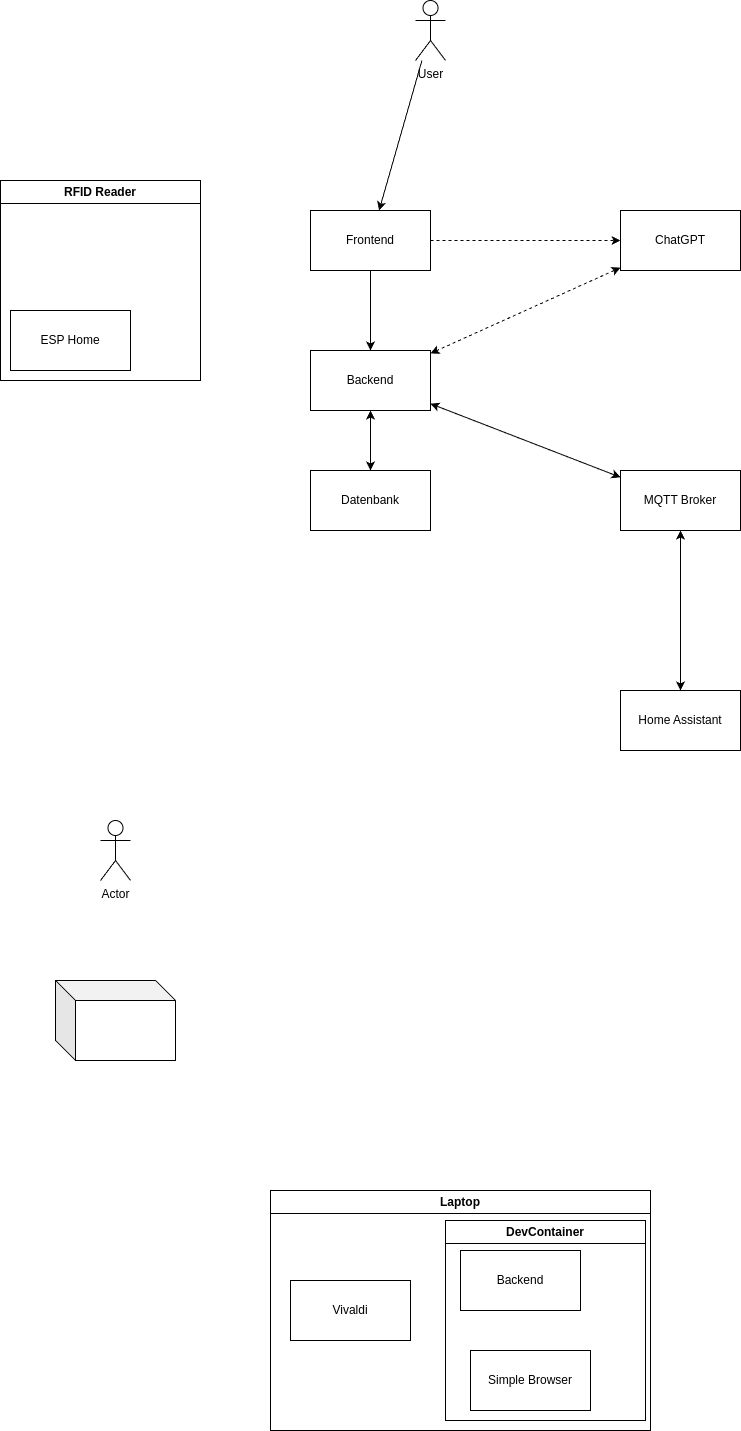

The diagram above was exported from draw.io. Its source (the exported page's mxGraphModel, read from the mxfile embedded in the PNG):
<mxGraphModel dx="603" dy="846" grid="1" gridSize="10" guides="1" tooltips="1" connect="1" arrows="1" fold="1" page="1" pageScale="1" pageWidth="850" pageHeight="1100" math="0" shadow="0">
  <root>
    <mxCell id="0" />
    <mxCell id="1" parent="0" />
    <mxCell id="7" value="RFID Reader" style="swimlane;whiteSpace=wrap;html=1;" parent="1" vertex="1">
      <mxGeometry x="40" y="190" width="200" height="200" as="geometry" />
    </mxCell>
    <mxCell id="2" value="ESP Home" style="rounded=0;whiteSpace=wrap;html=1;strokeColor=default;" parent="7" vertex="1">
      <mxGeometry x="10" y="130" width="120" height="60" as="geometry" />
    </mxCell>
    <mxCell id="11" style="edgeStyle=none;html=1;" parent="1" source="10" target="8" edge="1">
      <mxGeometry relative="1" as="geometry" />
    </mxCell>
    <mxCell id="10" value="User" style="shape=umlActor;verticalLabelPosition=bottom;verticalAlign=top;html=1;outlineConnect=0;" parent="1" vertex="1">
      <mxGeometry x="455" y="10" width="30" height="60" as="geometry" />
    </mxCell>
    <mxCell id="22" style="edgeStyle=none;html=1;startArrow=none;startFill=1;" parent="1" source="8" target="13" edge="1">
      <mxGeometry relative="1" as="geometry">
        <Array as="points" />
      </mxGeometry>
    </mxCell>
    <mxCell id="12" value="Datenbank" style="rounded=0;whiteSpace=wrap;html=1;" parent="1" vertex="1">
      <mxGeometry x="350" y="480" width="120" height="60" as="geometry" />
    </mxCell>
    <mxCell id="20" value="" style="edgeStyle=none;html=1;startArrow=classic;startFill=1;" parent="1" source="13" target="12" edge="1">
      <mxGeometry relative="1" as="geometry" />
    </mxCell>
    <mxCell id="21" style="edgeStyle=none;html=1;startArrow=classic;startFill=1;" parent="1" source="13" target="14" edge="1">
      <mxGeometry relative="1" as="geometry" />
    </mxCell>
    <mxCell id="19" style="edgeStyle=none;html=1;startArrow=none;startFill=1;" parent="1" source="13" target="14" edge="1">
      <mxGeometry relative="1" as="geometry" />
    </mxCell>
    <mxCell id="26" style="edgeStyle=none;html=1;startArrow=classic;startFill=1;dashed=1;" parent="1" source="13" target="25" edge="1">
      <mxGeometry relative="1" as="geometry" />
    </mxCell>
    <mxCell id="29" style="edgeStyle=none;html=1;dashed=1;" parent="1" source="8" target="25" edge="1">
      <mxGeometry relative="1" as="geometry" />
    </mxCell>
    <mxCell id="8" value="Frontend" style="rounded=0;whiteSpace=wrap;html=1;" parent="1" vertex="1">
      <mxGeometry x="350" y="220" width="120" height="60" as="geometry" />
    </mxCell>
    <mxCell id="17" style="edgeStyle=none;html=1;startArrow=classic;startFill=1;" parent="1" source="14" target="16" edge="1">
      <mxGeometry relative="1" as="geometry" />
    </mxCell>
    <mxCell id="14" value="MQTT Broker" style="rounded=0;whiteSpace=wrap;html=1;" parent="1" vertex="1">
      <mxGeometry x="660" y="480" width="120" height="60" as="geometry" />
    </mxCell>
    <mxCell id="16" value="Home Assistant" style="rounded=0;whiteSpace=wrap;html=1;" parent="1" vertex="1">
      <mxGeometry x="660" y="700" width="120" height="60" as="geometry" />
    </mxCell>
    <mxCell id="23" value="" style="shape=cube;whiteSpace=wrap;html=1;boundedLbl=1;backgroundOutline=1;darkOpacity=0.05;darkOpacity2=0.1;" parent="1" vertex="1">
      <mxGeometry x="95" y="990" width="120" height="80" as="geometry" />
    </mxCell>
    <mxCell id="24" value="Actor" style="shape=umlActor;verticalLabelPosition=bottom;verticalAlign=top;html=1;outlineConnect=0;" parent="1" vertex="1">
      <mxGeometry x="140" y="830" width="30" height="60" as="geometry" />
    </mxCell>
    <mxCell id="25" value="ChatGPT&lt;br&gt;" style="rounded=0;whiteSpace=wrap;html=1;" parent="1" vertex="1">
      <mxGeometry x="660" y="220" width="120" height="60" as="geometry" />
    </mxCell>
    <mxCell id="13" value="Backend" style="rounded=0;whiteSpace=wrap;html=1;" parent="1" vertex="1">
      <mxGeometry x="350" y="360" width="120" height="60" as="geometry" />
    </mxCell>
    <mxCell id="30" value="Laptop" style="swimlane;whiteSpace=wrap;html=1;" vertex="1" parent="1">
      <mxGeometry x="310" y="1200" width="380" height="240" as="geometry" />
    </mxCell>
    <mxCell id="31" value="DevContainer" style="swimlane;whiteSpace=wrap;html=1;" vertex="1" parent="30">
      <mxGeometry x="175" y="30" width="200" height="200" as="geometry" />
    </mxCell>
    <mxCell id="33" value="Simple Browser" style="rounded=0;whiteSpace=wrap;html=1;" vertex="1" parent="31">
      <mxGeometry x="25" y="130" width="120" height="60" as="geometry" />
    </mxCell>
    <mxCell id="34" value="Backend" style="rounded=0;whiteSpace=wrap;html=1;" vertex="1" parent="31">
      <mxGeometry x="15" y="30" width="120" height="60" as="geometry" />
    </mxCell>
    <mxCell id="32" value="Vivaldi" style="rounded=0;whiteSpace=wrap;html=1;" vertex="1" parent="30">
      <mxGeometry x="20" y="90" width="120" height="60" as="geometry" />
    </mxCell>
  </root>
</mxGraphModel>